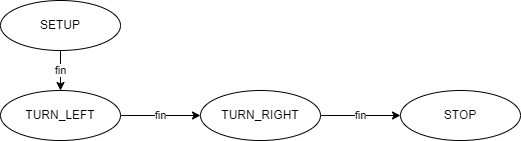

The diagram above was exported from draw.io. Its source (the exported page's mxGraphModel, read from the mxfile embedded in the PNG):
<mxGraphModel dx="1264" dy="768" grid="1" gridSize="10" guides="1" tooltips="1" connect="1" arrows="1" fold="1" page="1" pageScale="1" pageWidth="850" pageHeight="1100" math="0" shadow="0">
  <root>
    <mxCell id="0" />
    <mxCell id="1" parent="0" />
    <mxCell id="4" value="fin" style="edgeStyle=none;html=1;" parent="1" source="2" target="3" edge="1">
      <mxGeometry relative="1" as="geometry" />
    </mxCell>
    <mxCell id="2" value="SETUP" style="ellipse;whiteSpace=wrap;html=1;" parent="1" vertex="1">
      <mxGeometry x="90" y="70" width="120" height="50" as="geometry" />
    </mxCell>
    <mxCell id="6" value="fin" style="edgeStyle=none;html=1;" parent="1" source="3" target="5" edge="1">
      <mxGeometry relative="1" as="geometry" />
    </mxCell>
    <mxCell id="3" value="TURN_LEFT" style="ellipse;whiteSpace=wrap;html=1;" parent="1" vertex="1">
      <mxGeometry x="90" y="160" width="120" height="50" as="geometry" />
    </mxCell>
    <mxCell id="9" value="fin" style="edgeStyle=none;html=1;" parent="1" source="5" target="8" edge="1">
      <mxGeometry relative="1" as="geometry" />
    </mxCell>
    <mxCell id="5" value="TURN_RIGHT" style="ellipse;whiteSpace=wrap;html=1;" parent="1" vertex="1">
      <mxGeometry x="290" y="160" width="120" height="50" as="geometry" />
    </mxCell>
    <mxCell id="8" value="STOP" style="ellipse;whiteSpace=wrap;html=1;" parent="1" vertex="1">
      <mxGeometry x="490" y="160" width="120" height="50" as="geometry" />
    </mxCell>
  </root>
</mxGraphModel>